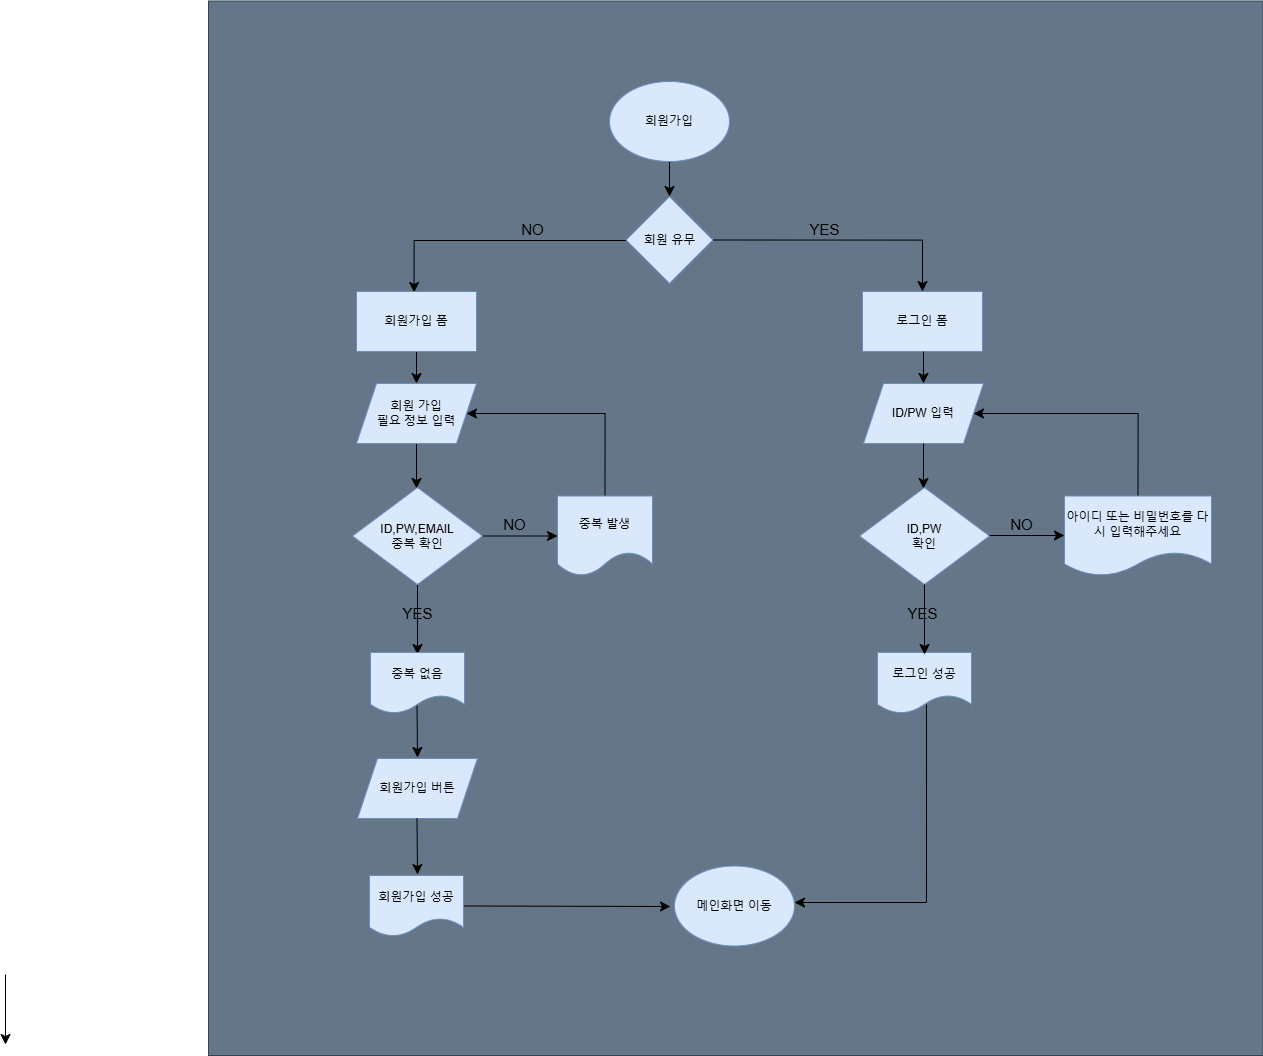

The diagram above was exported from draw.io. Its source (the exported page's mxGraphModel, read from the mxfile embedded in the PNG):
<mxGraphModel dx="1728" dy="2062" grid="0" gridSize="10" guides="1" tooltips="1" connect="1" arrows="1" fold="1" page="0" pageScale="1" pageWidth="827" pageHeight="1169" math="0" shadow="0">
  <root>
    <mxCell id="0" />
    <mxCell id="1" parent="0" />
    <mxCell id="ouogu06T5MQGjXT0s_LV-108" value="" style="whiteSpace=wrap;html=1;aspect=fixed;fillColor=#647687;fontColor=#ffffff;strokeColor=#314354;" vertex="1" parent="1">
      <mxGeometry x="-226" y="-303.5" width="1054.5" height="1054.5" as="geometry" />
    </mxCell>
    <mxCell id="ouogu06T5MQGjXT0s_LV-9" style="edgeStyle=none;curved=1;rounded=0;orthogonalLoop=1;jettySize=auto;html=1;exitX=0.5;exitY=1;exitDx=0;exitDy=0;fontSize=12;startSize=8;endSize=8;" edge="1" parent="1" source="ouogu06T5MQGjXT0s_LV-1" target="ouogu06T5MQGjXT0s_LV-3">
      <mxGeometry relative="1" as="geometry" />
    </mxCell>
    <mxCell id="ouogu06T5MQGjXT0s_LV-1" value="회원가입" style="ellipse;whiteSpace=wrap;html=1;fillColor=#dae8fc;strokeColor=#6c8ebf;" vertex="1" parent="1">
      <mxGeometry x="175" y="-223" width="120" height="80" as="geometry" />
    </mxCell>
    <mxCell id="ouogu06T5MQGjXT0s_LV-3" value="회원 유무" style="rhombus;whiteSpace=wrap;html=1;fillColor=#dae8fc;strokeColor=#6c8ebf;" vertex="1" parent="1">
      <mxGeometry x="191.5" y="-108" width="87" height="87" as="geometry" />
    </mxCell>
    <mxCell id="ouogu06T5MQGjXT0s_LV-4" style="edgeStyle=none;curved=1;rounded=0;orthogonalLoop=1;jettySize=auto;html=1;exitX=1;exitY=1;exitDx=0;exitDy=0;fontSize=12;startSize=8;endSize=8;" edge="1" parent="1" source="ouogu06T5MQGjXT0s_LV-3" target="ouogu06T5MQGjXT0s_LV-3">
      <mxGeometry relative="1" as="geometry" />
    </mxCell>
    <mxCell id="ouogu06T5MQGjXT0s_LV-24" value="" style="edgeStyle=segmentEdgeStyle;endArrow=classic;html=1;curved=0;rounded=0;endSize=8;startSize=8;fontSize=12;" edge="1" parent="1">
      <mxGeometry width="50" height="50" relative="1" as="geometry">
        <mxPoint x="191.5" y="-64" as="sourcePoint" />
        <mxPoint x="-20.5" y="-12" as="targetPoint" />
        <Array as="points">
          <mxPoint x="-20.5" y="-64" />
          <mxPoint x="-20.5" y="-12" />
        </Array>
      </mxGeometry>
    </mxCell>
    <mxCell id="ouogu06T5MQGjXT0s_LV-44" style="edgeStyle=none;curved=1;rounded=0;orthogonalLoop=1;jettySize=auto;html=1;exitX=0.5;exitY=1;exitDx=0;exitDy=0;fontSize=12;startSize=8;endSize=8;entryX=0.5;entryY=0;entryDx=0;entryDy=0;" edge="1" parent="1" source="ouogu06T5MQGjXT0s_LV-25" target="ouogu06T5MQGjXT0s_LV-71">
      <mxGeometry relative="1" as="geometry">
        <mxPoint x="-14" y="85" as="targetPoint" />
      </mxGeometry>
    </mxCell>
    <mxCell id="ouogu06T5MQGjXT0s_LV-25" value="회원가입 폼" style="rounded=0;whiteSpace=wrap;html=1;fillColor=#dae8fc;strokeColor=#6c8ebf;" vertex="1" parent="1">
      <mxGeometry x="-78" y="-13" width="120" height="60" as="geometry" />
    </mxCell>
    <mxCell id="ouogu06T5MQGjXT0s_LV-28" value="&lt;font style=&quot;font-size: 15px; font-weight: normal;&quot;&gt;NO&lt;/font&gt;" style="text;strokeColor=none;fillColor=none;html=1;fontSize=24;fontStyle=1;verticalAlign=middle;align=center;" vertex="1" parent="1">
      <mxGeometry x="70" y="-90" width="55" height="26" as="geometry" />
    </mxCell>
    <mxCell id="ouogu06T5MQGjXT0s_LV-37" value="" style="edgeStyle=segmentEdgeStyle;endArrow=classic;html=1;curved=0;rounded=0;endSize=8;startSize=8;fontSize=12;exitX=1;exitY=0.5;exitDx=0;exitDy=0;entryX=0.5;entryY=0;entryDx=0;entryDy=0;" edge="1" parent="1" source="ouogu06T5MQGjXT0s_LV-3" target="ouogu06T5MQGjXT0s_LV-38">
      <mxGeometry width="50" height="50" relative="1" as="geometry">
        <mxPoint x="388" y="-68" as="sourcePoint" />
        <mxPoint x="487" y="-27" as="targetPoint" />
      </mxGeometry>
    </mxCell>
    <mxCell id="ouogu06T5MQGjXT0s_LV-38" value="로그인 폼" style="rounded=0;whiteSpace=wrap;html=1;fillColor=#dae8fc;strokeColor=#6c8ebf;" vertex="1" parent="1">
      <mxGeometry x="428" y="-13" width="120" height="60" as="geometry" />
    </mxCell>
    <mxCell id="ouogu06T5MQGjXT0s_LV-39" value="&lt;span style=&quot;font-size: 15px; font-weight: 400;&quot;&gt;YES&lt;/span&gt;" style="text;strokeColor=none;fillColor=none;html=1;fontSize=24;fontStyle=1;verticalAlign=middle;align=center;" vertex="1" parent="1">
      <mxGeometry x="362" y="-90" width="55" height="26" as="geometry" />
    </mxCell>
    <mxCell id="ouogu06T5MQGjXT0s_LV-73" style="edgeStyle=none;curved=1;rounded=0;orthogonalLoop=1;jettySize=auto;html=1;fontSize=12;startSize=8;endSize=8;" edge="1" parent="1" source="ouogu06T5MQGjXT0s_LV-71">
      <mxGeometry relative="1" as="geometry">
        <mxPoint x="-18" y="184" as="targetPoint" />
      </mxGeometry>
    </mxCell>
    <mxCell id="ouogu06T5MQGjXT0s_LV-71" value="회원 가입&lt;div&gt;필요 정보 입력&lt;/div&gt;" style="shape=parallelogram;perimeter=parallelogramPerimeter;whiteSpace=wrap;html=1;fixedSize=1;fillColor=#dae8fc;strokeColor=#6c8ebf;" vertex="1" parent="1">
      <mxGeometry x="-78" y="79" width="120" height="60" as="geometry" />
    </mxCell>
    <mxCell id="ouogu06T5MQGjXT0s_LV-52" value="" style="edgeStyle=segmentEdgeStyle;endArrow=classic;html=1;curved=0;rounded=0;endSize=8;startSize=8;fontSize=12;exitX=0.5;exitY=0;exitDx=0;exitDy=0;entryX=1;entryY=0.5;entryDx=0;entryDy=0;" edge="1" parent="1" source="ouogu06T5MQGjXT0s_LV-51" target="ouogu06T5MQGjXT0s_LV-71">
      <mxGeometry width="50" height="50" relative="1" as="geometry">
        <mxPoint x="158" y="181" as="sourcePoint" />
        <mxPoint x="56" y="116" as="targetPoint" />
        <Array as="points">
          <mxPoint x="171" y="109" />
        </Array>
      </mxGeometry>
    </mxCell>
    <mxCell id="ouogu06T5MQGjXT0s_LV-55" style="edgeStyle=none;curved=1;rounded=0;orthogonalLoop=1;jettySize=auto;html=1;exitX=0.5;exitY=1;exitDx=0;exitDy=0;fontSize=12;startSize=8;endSize=8;" edge="1" parent="1" source="ouogu06T5MQGjXT0s_LV-40">
      <mxGeometry relative="1" as="geometry">
        <mxPoint x="-17" y="350" as="targetPoint" />
      </mxGeometry>
    </mxCell>
    <mxCell id="ouogu06T5MQGjXT0s_LV-69" value="" style="edgeStyle=none;curved=1;rounded=0;orthogonalLoop=1;jettySize=auto;html=1;fontSize=12;startSize=8;endSize=8;" edge="1" parent="1" source="ouogu06T5MQGjXT0s_LV-40" target="ouogu06T5MQGjXT0s_LV-51">
      <mxGeometry relative="1" as="geometry" />
    </mxCell>
    <mxCell id="ouogu06T5MQGjXT0s_LV-40" value="ID,PW,EMAIL&lt;div&gt;중복 확인&lt;/div&gt;" style="rhombus;whiteSpace=wrap;html=1;fillColor=#dae8fc;strokeColor=#6c8ebf;" vertex="1" parent="1">
      <mxGeometry x="-82" y="183" width="130" height="97" as="geometry" />
    </mxCell>
    <mxCell id="ouogu06T5MQGjXT0s_LV-51" value="중복 발생" style="shape=document;whiteSpace=wrap;html=1;boundedLbl=1;fillColor=#dae8fc;strokeColor=#6c8ebf;" vertex="1" parent="1">
      <mxGeometry x="123" y="191.5" width="95" height="80" as="geometry" />
    </mxCell>
    <mxCell id="ouogu06T5MQGjXT0s_LV-53" value="&lt;font style=&quot;font-size: 15px; font-weight: normal;&quot;&gt;NO&lt;/font&gt;" style="text;strokeColor=none;fillColor=none;html=1;fontSize=24;fontStyle=1;verticalAlign=middle;align=center;" vertex="1" parent="1">
      <mxGeometry x="52" y="205" width="55" height="26" as="geometry" />
    </mxCell>
    <mxCell id="ouogu06T5MQGjXT0s_LV-59" style="edgeStyle=none;curved=1;rounded=0;orthogonalLoop=1;jettySize=auto;html=1;fontSize=12;startSize=8;endSize=8;" edge="1" parent="1">
      <mxGeometry relative="1" as="geometry">
        <mxPoint x="-17" y="453" as="targetPoint" />
        <mxPoint x="-17.5" y="397" as="sourcePoint" />
      </mxGeometry>
    </mxCell>
    <mxCell id="ouogu06T5MQGjXT0s_LV-56" value="중복 없음" style="shape=document;whiteSpace=wrap;html=1;boundedLbl=1;fillColor=#dae8fc;strokeColor=#6c8ebf;" vertex="1" parent="1">
      <mxGeometry x="-64" y="348" width="94" height="61" as="geometry" />
    </mxCell>
    <mxCell id="ouogu06T5MQGjXT0s_LV-78" value="회원가입 버튼" style="shape=parallelogram;perimeter=parallelogramPerimeter;whiteSpace=wrap;html=1;fixedSize=1;fillColor=#dae8fc;strokeColor=#6c8ebf;" vertex="1" parent="1">
      <mxGeometry x="-77" y="454" width="120" height="60" as="geometry" />
    </mxCell>
    <mxCell id="ouogu06T5MQGjXT0s_LV-86" style="edgeStyle=none;curved=1;rounded=0;orthogonalLoop=1;jettySize=auto;html=1;exitX=1;exitY=0.5;exitDx=0;exitDy=0;fontSize=12;startSize=8;endSize=8;" edge="1" parent="1" source="ouogu06T5MQGjXT0s_LV-81">
      <mxGeometry relative="1" as="geometry">
        <mxPoint x="236" y="602" as="targetPoint" />
      </mxGeometry>
    </mxCell>
    <mxCell id="ouogu06T5MQGjXT0s_LV-81" value="회원가입 성공" style="shape=document;whiteSpace=wrap;html=1;boundedLbl=1;fillColor=#dae8fc;strokeColor=#6c8ebf;" vertex="1" parent="1">
      <mxGeometry x="-65" y="571" width="94" height="61" as="geometry" />
    </mxCell>
    <mxCell id="ouogu06T5MQGjXT0s_LV-83" style="edgeStyle=none;curved=1;rounded=0;orthogonalLoop=1;jettySize=auto;html=1;fontSize=12;startSize=8;endSize=8;" edge="1" parent="1">
      <mxGeometry relative="1" as="geometry">
        <mxPoint x="-17" y="570" as="targetPoint" />
        <mxPoint x="-17.5" y="514" as="sourcePoint" />
      </mxGeometry>
    </mxCell>
    <mxCell id="ouogu06T5MQGjXT0s_LV-84" value="메인화면 이동" style="ellipse;whiteSpace=wrap;html=1;fillColor=#dae8fc;strokeColor=#6c8ebf;" vertex="1" parent="1">
      <mxGeometry x="240" y="561.5" width="120" height="80" as="geometry" />
    </mxCell>
    <mxCell id="ouogu06T5MQGjXT0s_LV-90" style="edgeStyle=none;curved=1;rounded=0;orthogonalLoop=1;jettySize=auto;html=1;exitX=0.5;exitY=1;exitDx=0;exitDy=0;fontSize=12;startSize=8;endSize=8;entryX=0.5;entryY=0;entryDx=0;entryDy=0;" edge="1" target="ouogu06T5MQGjXT0s_LV-92" parent="1">
      <mxGeometry relative="1" as="geometry">
        <mxPoint x="489" y="47" as="sourcePoint" />
        <mxPoint x="493" y="85" as="targetPoint" />
      </mxGeometry>
    </mxCell>
    <mxCell id="ouogu06T5MQGjXT0s_LV-91" value="" style="edgeStyle=segmentEdgeStyle;endArrow=classic;html=1;curved=0;rounded=0;endSize=8;startSize=8;fontSize=12;exitX=0.5;exitY=0;exitDx=0;exitDy=0;entryX=1;entryY=0.5;entryDx=0;entryDy=0;" edge="1" source="ouogu06T5MQGjXT0s_LV-95" target="ouogu06T5MQGjXT0s_LV-92" parent="1">
      <mxGeometry width="50" height="50" relative="1" as="geometry">
        <mxPoint x="665" y="181" as="sourcePoint" />
        <mxPoint x="563" y="116" as="targetPoint" />
        <Array as="points">
          <mxPoint x="704" y="109" />
        </Array>
      </mxGeometry>
    </mxCell>
    <mxCell id="ouogu06T5MQGjXT0s_LV-92" value="ID/PW 입력" style="shape=parallelogram;perimeter=parallelogramPerimeter;whiteSpace=wrap;html=1;fixedSize=1;fillColor=#dae8fc;strokeColor=#6c8ebf;" vertex="1" parent="1">
      <mxGeometry x="429" y="79" width="120" height="60" as="geometry" />
    </mxCell>
    <mxCell id="ouogu06T5MQGjXT0s_LV-93" style="edgeStyle=none;curved=1;rounded=0;orthogonalLoop=1;jettySize=auto;html=1;fontSize=12;startSize=8;endSize=8;" edge="1" source="ouogu06T5MQGjXT0s_LV-92" parent="1">
      <mxGeometry relative="1" as="geometry">
        <mxPoint x="489" y="184" as="targetPoint" />
      </mxGeometry>
    </mxCell>
    <mxCell id="ouogu06T5MQGjXT0s_LV-94" value="ID,PW&lt;div&gt;확인&lt;/div&gt;" style="rhombus;whiteSpace=wrap;html=1;fillColor=#dae8fc;strokeColor=#6c8ebf;" vertex="1" parent="1">
      <mxGeometry x="425" y="183" width="130" height="97" as="geometry" />
    </mxCell>
    <mxCell id="ouogu06T5MQGjXT0s_LV-95" value="아이디 또는 비밀&lt;span style=&quot;background-color: initial;&quot;&gt;번호를 다시 입력&lt;/span&gt;&lt;span style=&quot;background-color: initial;&quot;&gt;해주세요&lt;/span&gt;" style="shape=document;whiteSpace=wrap;html=1;boundedLbl=1;fillColor=#dae8fc;strokeColor=#6c8ebf;" vertex="1" parent="1">
      <mxGeometry x="630" y="191.5" width="147" height="80" as="geometry" />
    </mxCell>
    <mxCell id="ouogu06T5MQGjXT0s_LV-96" value="&lt;font style=&quot;font-size: 15px; font-weight: normal;&quot;&gt;NO&lt;/font&gt;" style="text;strokeColor=none;fillColor=none;html=1;fontSize=24;fontStyle=1;verticalAlign=middle;align=center;" vertex="1" parent="1">
      <mxGeometry x="559" y="205" width="55" height="26" as="geometry" />
    </mxCell>
    <mxCell id="ouogu06T5MQGjXT0s_LV-97" value="" style="edgeStyle=none;curved=1;rounded=0;orthogonalLoop=1;jettySize=auto;html=1;fontSize=12;startSize=8;endSize=8;" edge="1" parent="1">
      <mxGeometry relative="1" as="geometry">
        <mxPoint x="555" y="231" as="sourcePoint" />
        <mxPoint x="630" y="231" as="targetPoint" />
      </mxGeometry>
    </mxCell>
    <mxCell id="ouogu06T5MQGjXT0s_LV-98" value="로그인 성공" style="shape=document;whiteSpace=wrap;html=1;boundedLbl=1;fillColor=#dae8fc;strokeColor=#6c8ebf;" vertex="1" parent="1">
      <mxGeometry x="443" y="348" width="94" height="61" as="geometry" />
    </mxCell>
    <mxCell id="ouogu06T5MQGjXT0s_LV-99" style="edgeStyle=none;curved=1;rounded=0;orthogonalLoop=1;jettySize=auto;html=1;exitX=0.5;exitY=1;exitDx=0;exitDy=0;fontSize=12;startSize=8;endSize=8;" edge="1" parent="1">
      <mxGeometry relative="1" as="geometry">
        <mxPoint x="490" y="350" as="targetPoint" />
        <mxPoint x="490" y="280" as="sourcePoint" />
      </mxGeometry>
    </mxCell>
    <mxCell id="ouogu06T5MQGjXT0s_LV-101" value="" style="edgeStyle=segmentEdgeStyle;endArrow=classic;html=1;curved=0;rounded=0;endSize=8;startSize=8;fontSize=12;exitX=0.521;exitY=0.852;exitDx=0;exitDy=0;exitPerimeter=0;" edge="1" parent="1" source="ouogu06T5MQGjXT0s_LV-98">
      <mxGeometry width="50" height="50" relative="1" as="geometry">
        <mxPoint x="461" y="401.0049999999999" as="sourcePoint" />
        <mxPoint x="360" y="598.02" as="targetPoint" />
        <Array as="points">
          <mxPoint x="492" y="598" />
        </Array>
      </mxGeometry>
    </mxCell>
    <mxCell id="ouogu06T5MQGjXT0s_LV-104" value="&lt;span style=&quot;font-size: 15px; font-weight: 400;&quot;&gt;YES&lt;/span&gt;" style="text;strokeColor=none;fillColor=none;html=1;fontSize=24;fontStyle=1;verticalAlign=middle;align=center;" vertex="1" parent="1">
      <mxGeometry x="-44.5" y="294" width="55" height="26" as="geometry" />
    </mxCell>
    <mxCell id="ouogu06T5MQGjXT0s_LV-105" style="edgeStyle=none;curved=1;rounded=0;orthogonalLoop=1;jettySize=auto;html=1;exitX=0.5;exitY=1;exitDx=0;exitDy=0;fontSize=12;startSize=8;endSize=8;" edge="1" parent="1">
      <mxGeometry relative="1" as="geometry">
        <mxPoint x="-429" y="740" as="targetPoint" />
        <mxPoint x="-429" y="670" as="sourcePoint" />
      </mxGeometry>
    </mxCell>
    <mxCell id="ouogu06T5MQGjXT0s_LV-107" value="&lt;span style=&quot;font-size: 15px; font-weight: 400;&quot;&gt;YES&lt;/span&gt;" style="text;strokeColor=none;fillColor=none;html=1;fontSize=24;fontStyle=1;verticalAlign=middle;align=center;" vertex="1" parent="1">
      <mxGeometry x="460.5" y="294" width="55" height="26" as="geometry" />
    </mxCell>
  </root>
</mxGraphModel>